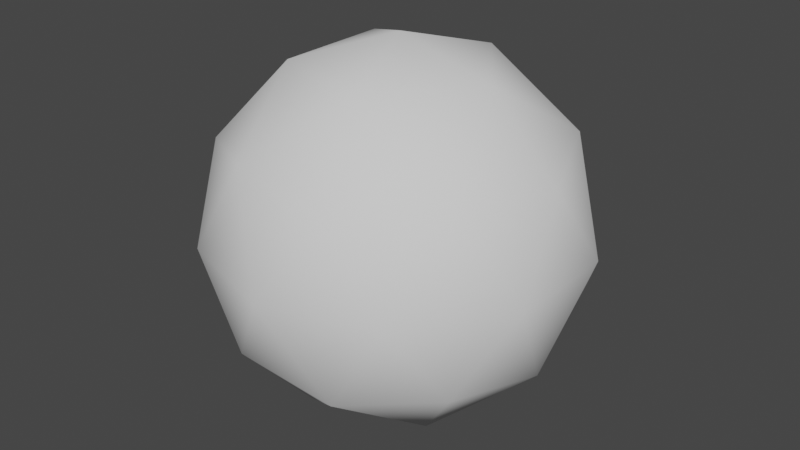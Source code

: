 # Source: sphere.blend  (saved by Blender 2.92.15; exported with 4.5.12 LTS)
import bpy
from mathutils import Matrix  # noqa: F401  (used for matrix-valued properties, if any)

bpy.ops.wm.read_factory_settings(use_empty=True)
scene = bpy.context.scene
scene.name = 'Scene'

# ---- collections
col_collection = bpy.data.collections.new('Collection'); scene.collection.children.link(col_collection)

# ---- world
world_world = bpy.data.worlds.new('World'); scene.world = world_world
world_world.use_nodes = True; world_world.node_tree.nodes.clear()
_N = world_world.node_tree.nodes; _L = world_world.node_tree.links
n0 = _N.new('ShaderNodeOutputWorld'); n0.name = 'World Output'; n0.location = (300, 300)
n1 = _N.new('ShaderNodeBackground'); n1.name = 'Background'; n1.location = (10, 300)
n1.inputs[0].default_value = (0.05088, 0.05088, 0.05088, 1.0)
_L.new(n1.outputs[0], n0.inputs[0])
n0.is_active_output = True
world_world.color = (0.05088, 0.05088, 0.05088)
world_world.use_sun_shadow = False
world_world.sun_shadow_jitter_overblur = 0.0

# ---- meshes
me_icosphere = bpy.data.meshes.new('Icosphere')
me_icosphere.from_pydata([(0.0, 0.0, -1.0), (0.7236, -0.5257, -0.4472), (-0.2764, -0.8506, -0.4472), (-0.8944, 0.0, -0.4472), (-0.2764, 0.8506, -0.4472), (0.7236, 0.5257, -0.4472), (0.2764, -0.8506, 0.4472), (-0.7236, -0.5257, 0.4472), (-0.7236, 0.5257, 0.4472), (0.2764, 0.8506, 0.4472), (0.8944, 0.0, 0.4472), (0.0, 0.0, 1.0), (-0.1625, -0.5, -0.8507), (0.4253, -0.309, -0.8507), (0.2629, -0.809, -0.5257), (0.8506, 0.0, -0.5257), (0.4253, 0.309, -0.8507), (-0.5257, 0.0, -0.8507), (-0.6882, -0.5, -0.5257), (-0.1625, 0.5, -0.8507), (-0.6882, 0.5, -0.5257), (0.2629, 0.809, -0.5257), (0.9511, -0.309, 0.0), (0.9511, 0.309, 0.0), (0.0, -1.0, 0.0), (0.5878, -0.809, 0.0), (-0.9511, -0.309, 0.0), (-0.5878, -0.809, 0.0), (-0.5878, 0.809, 0.0), (-0.9511, 0.309, 0.0), (0.5878, 0.809, 0.0), (0.0, 1.0, 0.0), (0.6882, -0.5, 0.5257), (-0.2629, -0.809, 0.5257), (-0.8506, 0.0, 0.5257), (-0.2629, 0.809, 0.5257), (0.6882, 0.5, 0.5257), (0.1625, -0.5, 0.8507), (0.5257, 0.0, 0.8507), (-0.4253, -0.309, 0.8507), (-0.4253, 0.309, 0.8507), (0.1625, 0.5, 0.8507)], [], [(0, 13, 12), (1, 13, 15), (0, 12, 17), (0, 17, 19), (0, 19, 16), (1, 15, 22), (2, 14, 24), (3, 18, 26), (4, 20, 28), (5, 21, 30), (1, 22, 25), (2, 24, 27), (3, 26, 29), (4, 28, 31), (5, 30, 23), (6, 32, 37), (7, 33, 39), (8, 34, 40), (9, 35, 41), (10, 36, 38), (38, 41, 11), (38, 36, 41), (36, 9, 41), (41, 40, 11), (41, 35, 40), (35, 8, 40), (40, 39, 11), (40, 34, 39), (34, 7, 39), (39, 37, 11), (39, 33, 37), (33, 6, 37), (37, 38, 11), (37, 32, 38), (32, 10, 38), (23, 36, 10), (23, 30, 36), (30, 9, 36), (31, 35, 9), (31, 28, 35), (28, 8, 35), (29, 34, 8), (29, 26, 34), (26, 7, 34), (27, 33, 7), (27, 24, 33), (24, 6, 33), (25, 32, 6), (25, 22, 32), (22, 10, 32), (30, 31, 9), (30, 21, 31), (21, 4, 31), (28, 29, 8), (28, 20, 29), (20, 3, 29), (26, 27, 7), (26, 18, 27), (18, 2, 27), (24, 25, 6), (24, 14, 25), (14, 1, 25), (22, 23, 10), (22, 15, 23), (15, 5, 23), (16, 21, 5), (16, 19, 21), (19, 4, 21), (19, 20, 4), (19, 17, 20), (17, 3, 20), (17, 18, 3), (17, 12, 18), (12, 2, 18), (15, 16, 5), (15, 13, 16), (13, 0, 16), (12, 14, 2), (12, 13, 14), (13, 1, 14)])
me_icosphere.polygons.foreach_set('use_smooth', [True] * 80)
_uv = me_icosphere.uv_layers.new(name='UVMap')
_uv.uv.foreach_set('vector', [0.8182, 0.0, 0.7727, 0.07873, 0.8636, 0.07873, 0.7273, 0.1575, 0.6818, 0.07873, 0.6364, 0.1575, 0.09091, 0.0, 0.04545, 0.07873, 0.1364, 0.07873, 0.2727, 0.0, 0.2273, 0.07873, 0.3182, 0.07873, 0.4545, 0.0, 0.4091, 0.07873, 0.5, 0.07873, 0.7273, 0.1575, 0.6364, 0.1575, 0.6818, 0.2362, 0.9091, 0.1575, 0.8182, 0.1575, 0.8636, 0.2362, 0.1818, 0.1575, 0.09091, 0.1575, 0.1364, 0.2362, 0.3636, 0.1575, 0.2727, 0.1575, 0.3182, 0.2362, 0.5455, 0.1575, 0.4545, 0.1575, 0.5, 0.2362, 0.7273, 0.1575, 0.6818, 0.2362, 0.7727, 0.2362, 0.9091, 0.1575, 0.8636, 0.2362, 0.9545, 0.2362, 0.1818, 0.1575, 0.1364, 0.2362, 0.2273, 0.2362, 0.3636, 0.1575, 0.3182, 0.2362, 0.4091, 0.2362, 0.5455, 0.1575, 0.5, 0.2362, 0.5909, 0.2362, 0.8182, 0.3149, 0.7273, 0.3149, 0.7727, 0.3937, 1.0, 0.3149, 0.9091, 0.3149, 0.9545, 0.3937, 0.2727, 0.3149, 0.1818, 0.3149, 0.2273, 0.3937, 0.4545, 0.3149, 0.3636, 0.3149, 0.4091, 0.3937, 0.6364, 0.3149, 0.5455, 0.3149, 0.5909, 0.3937, 0.5909, 0.3937, 0.5, 0.3937, 0.5455, 0.4724, 0.5909, 0.3937, 0.5455, 0.3149, 0.5, 0.3937, 0.5455, 0.3149, 0.4545, 0.3149, 0.5, 0.3937, 0.4091, 0.3937, 0.3182, 0.3937, 0.3636, 0.4724, 0.4091, 0.3937, 0.3636, 0.3149, 0.3182, 0.3937, 0.3636, 0.3149, 0.2727, 0.3149, 0.3182, 0.3937, 0.2273, 0.3937, 0.1364, 0.3937, 0.1818, 0.4724, 0.2273, 0.3937, 0.1818, 0.3149, 0.1364, 0.3937, 0.1818, 0.3149, 0.09091, 0.3149, 0.1364, 0.3937, 0.9545, 0.3937, 0.8636, 0.3937, 0.9091, 0.4724, 0.9545, 0.3937, 0.9091, 0.3149, 0.8636, 0.3937, 0.9091, 0.3149, 0.8182, 0.3149, 0.8636, 0.3937, 0.7727, 0.3937, 0.6818, 0.3937, 0.7273, 0.4724, 0.7727, 0.3937, 0.7273, 0.3149, 0.6818, 0.3937, 0.7273, 0.3149, 0.6364, 0.3149, 0.6818, 0.3937, 0.5909, 0.2362, 0.5455, 0.3149, 0.6364, 0.3149, 0.5909, 0.2362, 0.5, 0.2362, 0.5455, 0.3149, 0.5, 0.2362, 0.4545, 0.3149, 0.5455, 0.3149, 0.4091, 0.2362, 0.3636, 0.3149, 0.4545, 0.3149, 0.4091, 0.2362, 0.3182, 0.2362, 0.3636, 0.3149, 0.3182, 0.2362, 0.2727, 0.3149, 0.3636, 0.3149, 0.2273, 0.2362, 0.1818, 0.3149, 0.2727, 0.3149, 0.2273, 0.2362, 0.1364, 0.2362, 0.1818, 0.3149, 0.1364, 0.2362, 0.09091, 0.3149, 0.1818, 0.3149, 0.9545, 0.2362, 0.9091, 0.3149, 1.0, 0.3149, 0.9545, 0.2362, 0.8636, 0.2362, 0.9091, 0.3149, 0.8636, 0.2362, 0.8182, 0.3149, 0.9091, 0.3149, 0.7727, 0.2362, 0.7273, 0.3149, 0.8182, 0.3149, 0.7727, 0.2362, 0.6818, 0.2362, 0.7273, 0.3149, 0.6818, 0.2362, 0.6364, 0.3149, 0.7273, 0.3149, 0.5, 0.2362, 0.4091, 0.2362, 0.4545, 0.3149, 0.5, 0.2362, 0.4545, 0.1575, 0.4091, 0.2362, 0.4545, 0.1575, 0.3636, 0.1575, 0.4091, 0.2362, 0.3182, 0.2362, 0.2273, 0.2362, 0.2727, 0.3149, 0.3182, 0.2362, 0.2727, 0.1575, 0.2273, 0.2362, 0.2727, 0.1575, 0.1818, 0.1575, 0.2273, 0.2362, 0.1364, 0.2362, 0.04545, 0.2362, 0.09091, 0.3149, 0.1364, 0.2362, 0.09091, 0.1575, 0.04545, 0.2362, 0.09091, 0.1575, 0.0, 0.1575, 0.04545, 0.2362, 0.8636, 0.2362, 0.7727, 0.2362, 0.8182, 0.3149, 0.8636, 0.2362, 0.8182, 0.1575, 0.7727, 0.2362, 0.8182, 0.1575, 0.7273, 0.1575, 0.7727, 0.2362, 0.6818, 0.2362, 0.5909, 0.2362, 0.6364, 0.3149, 0.6818, 0.2362, 0.6364, 0.1575, 0.5909, 0.2362, 0.6364, 0.1575, 0.5455, 0.1575, 0.5909, 0.2362, 0.5, 0.07873, 0.4545, 0.1575, 0.5455, 0.1575, 0.5, 0.07873, 0.4091, 0.07873, 0.4545, 0.1575, 0.4091, 0.07873, 0.3636, 0.1575, 0.4545, 0.1575, 0.3182, 0.07873, 0.2727, 0.1575, 0.3636, 0.1575, 0.3182, 0.07873, 0.2273, 0.07873, 0.2727, 0.1575, 0.2273, 0.07873, 0.1818, 0.1575, 0.2727, 0.1575, 0.1364, 0.07873, 0.09091, 0.1575, 0.1818, 0.1575, 0.1364, 0.07873, 0.04545, 0.07873, 0.09091, 0.1575, 0.04545, 0.07873, 0.0, 0.1575, 0.09091, 0.1575, 0.6364, 0.1575, 0.5909, 0.07873, 0.5455, 0.1575, 0.6364, 0.1575, 0.6818, 0.07873, 0.5909, 0.07873, 0.6818, 0.07873, 0.6364, 0.0, 0.5909, 0.07873, 0.8636, 0.07873, 0.8182, 0.1575, 0.9091, 0.1575, 0.8636, 0.07873, 0.7727, 0.07873, 0.8182, 0.1575, 0.7727, 0.07873, 0.7273, 0.1575, 0.8182, 0.1575])
me_icosphere.use_remesh_fix_poles = True
me_icosphere.use_remesh_preserve_attributes = False
me_icosphere.use_mirror_vertex_groups = False
me_icosphere.update()

# ---- objects
ob_icosphere = bpy.data.objects.new('Icosphere', me_icosphere)

# ---- transforms, parenting, visibility, modifiers, constraints
ob_icosphere.location = (0.0, 0.0, 0.0)
ob_icosphere.lineart.crease_threshold = 0.0

# ---- collection membership
col_collection.objects.link(ob_icosphere)

# ---- scene / render settings (as saved in the file)
scene.frame_start = 1; scene.frame_end = 250; scene.frame_set(1)
scene.render.engine = 'BLENDER_EEVEE_NEXT'
scene.cycles.use_denoising = False
scene.cycles.samples = 128
scene.cycles.sampling_pattern = 'TABULATED_SOBOL'
scene.cycles.use_adaptive_sampling = False
scene.cycles.use_light_tree = False
scene.view_settings.view_transform = 'Filmic'
bpy.context.view_layer.update()

# ---- added for rendering (the .blend has no active camera and no usable light): camera, sun
cam_auto = bpy.data.cameras.new('AutoCamera')
cam_auto.lens = 50.0
cam_auto.sensor_width = 36.0
cam_auto.clip_end = 1000.0
ob_auto_camera = bpy.data.objects.new('AutoCamera', cam_auto)
scene.collection.objects.link(ob_auto_camera)
ob_auto_camera.location = (3.15365, -3.78438, 2.52292)
ob_auto_camera.rotation_euler = (1.09748, -7.21219e-08, 0.694738)
scene.camera = ob_auto_camera
light_auto_sun = bpy.data.lights.new('AutoSun', 'SUN')
light_auto_sun.energy = 3.0
light_auto_sun.angle = 0.0523599
ob_auto_sun = bpy.data.objects.new('AutoSun', light_auto_sun)
scene.collection.objects.link(ob_auto_sun)
ob_auto_sun.rotation_euler = (0.872665, 0.174533, 0.523599)
bpy.context.view_layer.update()
